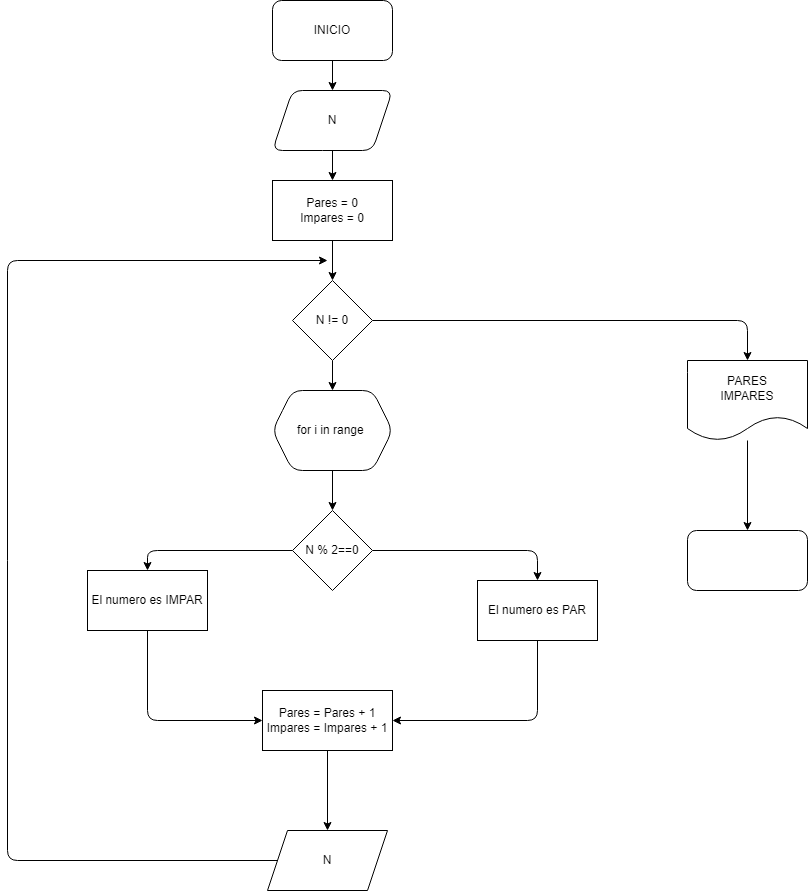

The diagram above was exported from draw.io. Its source (the exported page's mxGraphModel, read from the mxfile embedded in the PNG):
<mxGraphModel dx="816" dy="480" grid="1" gridSize="10" guides="1" tooltips="1" connect="1" arrows="1" fold="1" page="1" pageScale="1" pageWidth="850" pageHeight="1100" math="0" shadow="0">
  <root>
    <mxCell id="0" />
    <mxCell id="1" parent="0" />
    <mxCell id="2" value="INICIO" style="rounded=1;whiteSpace=wrap;html=1;" parent="1" vertex="1">
      <mxGeometry x="365" y="70" width="120" height="60" as="geometry" />
    </mxCell>
    <mxCell id="9" value="" style="edgeStyle=none;html=1;entryX=0.5;entryY=0;entryDx=0;entryDy=0;" parent="1" source="6" target="12" edge="1">
      <mxGeometry relative="1" as="geometry" />
    </mxCell>
    <mxCell id="6" value="N" style="shape=parallelogram;perimeter=parallelogramPerimeter;whiteSpace=wrap;html=1;fixedSize=1;rounded=1;" parent="1" vertex="1">
      <mxGeometry x="365" y="160" width="120" height="60" as="geometry" />
    </mxCell>
    <mxCell id="11" value="" style="edgeStyle=none;html=1;entryX=0.5;entryY=0;entryDx=0;entryDy=0;" parent="1" source="8" target="23" edge="1">
      <mxGeometry relative="1" as="geometry">
        <mxPoint x="425" y="580" as="targetPoint" />
      </mxGeometry>
    </mxCell>
    <mxCell id="8" value="for i in range&amp;nbsp;" style="shape=hexagon;perimeter=hexagonPerimeter2;whiteSpace=wrap;html=1;fixedSize=1;rounded=1;" parent="1" vertex="1">
      <mxGeometry x="365" y="460" width="120" height="80" as="geometry" />
    </mxCell>
    <mxCell id="13" style="edgeStyle=none;html=1;exitX=0.5;exitY=1;exitDx=0;exitDy=0;" parent="1" source="2" target="6" edge="1">
      <mxGeometry relative="1" as="geometry" />
    </mxCell>
    <mxCell id="16" style="edgeStyle=none;html=1;entryX=0.5;entryY=0;entryDx=0;entryDy=0;" parent="1" source="12" target="20" edge="1">
      <mxGeometry relative="1" as="geometry" />
    </mxCell>
    <mxCell id="12" value="Pares = 0&lt;br&gt;Impares = 0" style="rounded=0;whiteSpace=wrap;html=1;" parent="1" vertex="1">
      <mxGeometry x="365" y="250" width="120" height="60" as="geometry" />
    </mxCell>
    <mxCell id="22" style="edgeStyle=none;html=1;entryX=0.5;entryY=0;entryDx=0;entryDy=0;" edge="1" parent="1" source="20" target="8">
      <mxGeometry relative="1" as="geometry" />
    </mxCell>
    <mxCell id="35" value="" style="edgeStyle=none;html=1;" edge="1" parent="1" source="20" target="34">
      <mxGeometry relative="1" as="geometry">
        <Array as="points">
          <mxPoint x="840" y="390" />
        </Array>
      </mxGeometry>
    </mxCell>
    <mxCell id="20" value="N != 0" style="rhombus;whiteSpace=wrap;html=1;" vertex="1" parent="1">
      <mxGeometry x="385" y="350" width="80" height="80" as="geometry" />
    </mxCell>
    <mxCell id="25" value="" style="edgeStyle=none;html=1;" edge="1" parent="1" source="23" target="24">
      <mxGeometry relative="1" as="geometry">
        <Array as="points">
          <mxPoint x="630" y="620" />
        </Array>
      </mxGeometry>
    </mxCell>
    <mxCell id="27" style="edgeStyle=none;html=1;entryX=0.5;entryY=0;entryDx=0;entryDy=0;" edge="1" parent="1" source="23" target="26">
      <mxGeometry relative="1" as="geometry">
        <Array as="points">
          <mxPoint x="240" y="620" />
        </Array>
      </mxGeometry>
    </mxCell>
    <mxCell id="23" value="N % 2==0" style="rhombus;whiteSpace=wrap;html=1;" vertex="1" parent="1">
      <mxGeometry x="385" y="580" width="80" height="80" as="geometry" />
    </mxCell>
    <mxCell id="30" style="edgeStyle=none;html=1;entryX=1;entryY=0.5;entryDx=0;entryDy=0;" edge="1" parent="1" source="24" target="28">
      <mxGeometry relative="1" as="geometry">
        <Array as="points">
          <mxPoint x="630" y="790" />
        </Array>
      </mxGeometry>
    </mxCell>
    <mxCell id="24" value="El numero es PAR" style="whiteSpace=wrap;html=1;" vertex="1" parent="1">
      <mxGeometry x="570" y="650" width="120" height="60" as="geometry" />
    </mxCell>
    <mxCell id="29" style="edgeStyle=none;html=1;entryX=0;entryY=0.5;entryDx=0;entryDy=0;" edge="1" parent="1" source="26" target="28">
      <mxGeometry relative="1" as="geometry">
        <Array as="points">
          <mxPoint x="240" y="790" />
        </Array>
      </mxGeometry>
    </mxCell>
    <mxCell id="26" value="El numero es IMPAR" style="whiteSpace=wrap;html=1;" vertex="1" parent="1">
      <mxGeometry x="180" y="640" width="120" height="60" as="geometry" />
    </mxCell>
    <mxCell id="32" value="" style="edgeStyle=none;html=1;" edge="1" parent="1" source="28" target="31">
      <mxGeometry relative="1" as="geometry" />
    </mxCell>
    <mxCell id="28" value="Pares = Pares + 1&lt;br&gt;Impares = Impares + 1" style="rounded=0;whiteSpace=wrap;html=1;" vertex="1" parent="1">
      <mxGeometry x="355" y="760" width="130" height="60" as="geometry" />
    </mxCell>
    <mxCell id="33" style="edgeStyle=none;html=1;" edge="1" parent="1" source="31">
      <mxGeometry relative="1" as="geometry">
        <mxPoint x="420" y="330" as="targetPoint" />
        <Array as="points">
          <mxPoint x="100" y="930" />
          <mxPoint x="100" y="330" />
        </Array>
      </mxGeometry>
    </mxCell>
    <mxCell id="31" value="N" style="shape=parallelogram;perimeter=parallelogramPerimeter;whiteSpace=wrap;html=1;fixedSize=1;rounded=0;" vertex="1" parent="1">
      <mxGeometry x="360" y="900" width="120" height="60" as="geometry" />
    </mxCell>
    <mxCell id="37" value="" style="edgeStyle=none;html=1;" edge="1" parent="1" source="34" target="36">
      <mxGeometry relative="1" as="geometry" />
    </mxCell>
    <mxCell id="34" value="PARES&lt;br&gt;IMPARES" style="shape=document;whiteSpace=wrap;html=1;boundedLbl=1;" vertex="1" parent="1">
      <mxGeometry x="780" y="430" width="120" height="80" as="geometry" />
    </mxCell>
    <mxCell id="36" value="" style="rounded=1;whiteSpace=wrap;html=1;" vertex="1" parent="1">
      <mxGeometry x="780" y="600" width="120" height="60" as="geometry" />
    </mxCell>
  </root>
</mxGraphModel>